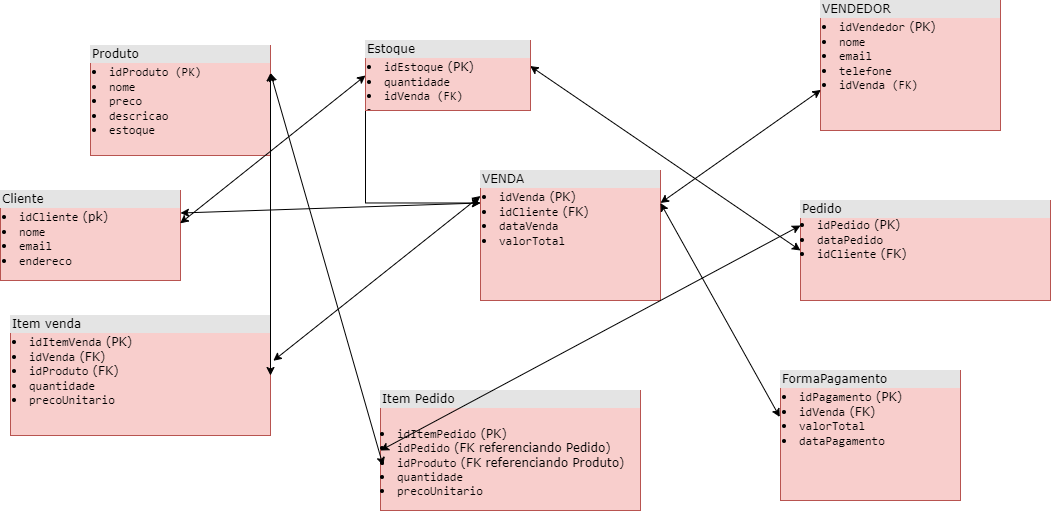

The diagram above was exported from draw.io. Its source (the exported page's mxGraphModel, read from the mxfile embedded in the PNG):
<mxGraphModel dx="1235" dy="614" grid="1" gridSize="10" guides="1" tooltips="1" connect="1" arrows="1" fold="1" page="1" pageScale="1" pageWidth="1100" pageHeight="850" background="none" math="0" shadow="0">
  <root>
    <mxCell id="0" />
    <mxCell id="1" parent="0" />
    <mxCell id="2ed32ef02a7f4228-3" value="&lt;div style=&quot;box-sizing: border-box ; width: 100% ; background: #e4e4e4 ; padding: 2px&quot;&gt;Item Pedido&lt;/div&gt;&lt;table style=&quot;width: 100% ; font-size: 1em&quot; cellpadding=&quot;2&quot; cellspacing=&quot;0&quot;&gt;&lt;tbody&gt;&lt;tr&gt;&lt;td&gt;&lt;/td&gt;&lt;td&gt;&lt;br&gt;&lt;/td&gt;&lt;/tr&gt;&lt;/tbody&gt;&lt;/table&gt;&lt;li&gt;&lt;code&gt;idItemPedido&lt;/code&gt; (PK)&lt;/li&gt;&lt;li&gt;&lt;code&gt;idPedido&lt;/code&gt; (FK referenciando Pedido)&lt;/li&gt;&lt;li&gt;&lt;code&gt;idProduto&lt;/code&gt; (FK referenciando Produto)&lt;/li&gt;&lt;li&gt;&lt;code&gt;quantidade&lt;/code&gt;&lt;/li&gt;&lt;li&gt;&lt;code&gt;precoUnitario&lt;/code&gt;&lt;/li&gt;" style="verticalAlign=top;align=left;overflow=fill;html=1;rounded=0;shadow=0;comic=0;labelBackgroundColor=none;strokeWidth=1;fontFamily=Verdana;fontSize=12;fillColor=#f8cecc;strokeColor=#b85450;" parent="1" vertex="1">
      <mxGeometry x="410" y="420" width="260" height="120" as="geometry" />
    </mxCell>
    <mxCell id="2ed32ef02a7f4228-4" value="&lt;div style=&quot;box-sizing: border-box ; width: 100% ; background: #e4e4e4 ; padding: 2px&quot;&gt;Pedido&lt;/div&gt;&lt;li&gt;&lt;code&gt;idPedido&lt;/code&gt; (PK)&lt;/li&gt;&lt;li&gt;&lt;code&gt;dataPedido&lt;/code&gt;&lt;/li&gt;&lt;li&gt;&lt;code&gt;idCliente&lt;/code&gt; (FK)&lt;/li&gt;&lt;table style=&quot;width: 100% ; font-size: 1em&quot; cellpadding=&quot;2&quot; cellspacing=&quot;0&quot;&gt;&lt;tbody&gt;&lt;/tbody&gt;&lt;/table&gt;" style="verticalAlign=top;align=left;overflow=fill;html=1;rounded=0;shadow=0;comic=0;labelBackgroundColor=none;strokeWidth=1;fontFamily=Verdana;fontSize=12;fillColor=#f8cecc;strokeColor=#b85450;" parent="1" vertex="1">
      <mxGeometry x="830" y="230" width="250" height="100" as="geometry" />
    </mxCell>
    <mxCell id="2ed32ef02a7f4228-5" value="&lt;div style=&quot;box-sizing:border-box;width:100%;background:#e4e4e4;padding:2px;&quot;&gt;Cliente&lt;/div&gt;&lt;table style=&quot;width:100%;font-size:1em;&quot; cellpadding=&quot;2&quot; cellspacing=&quot;0&quot;&gt;&lt;tbody&gt;&lt;tr&gt;&lt;td&gt;&lt;li&gt;&lt;code style=&quot;font-size: 1em; background-color: initial;&quot;&gt;idCliente&lt;/code&gt;&lt;span style=&quot;font-size: 1em; background-color: initial;&quot;&gt; (pk)&lt;/span&gt;&lt;br&gt;&lt;/li&gt;&lt;li&gt;&lt;code&gt;nome&lt;/code&gt;&lt;/li&gt;&lt;li&gt;&lt;code&gt;email&lt;/code&gt;&lt;/li&gt;&lt;li&gt;&lt;code&gt;endereco&lt;/code&gt;&lt;/li&gt;&lt;/td&gt;&lt;td&gt;&lt;br&gt;&lt;/td&gt;&lt;/tr&gt;&lt;/tbody&gt;&lt;/table&gt;" style="verticalAlign=top;align=left;overflow=fill;html=1;rounded=0;shadow=0;comic=0;labelBackgroundColor=none;strokeWidth=1;fontFamily=Verdana;fontSize=12;fillColor=#f8cecc;strokeColor=#b85450;" parent="1" vertex="1">
      <mxGeometry x="30" y="220" width="180" height="90" as="geometry" />
    </mxCell>
    <mxCell id="EPzIbjiXsrofKnW0pQlp-1" value="&lt;div style=&quot;box-sizing:border-box;width:100%;background:#e4e4e4;padding:2px;&quot;&gt;Produto&lt;/div&gt;&lt;table style=&quot;width:100%;font-size:1em;&quot; cellpadding=&quot;2&quot; cellspacing=&quot;0&quot;&gt;&lt;tbody&gt;&lt;tr&gt;&lt;td&gt;&lt;li&gt;&lt;span style=&quot;font-family: monospace; font-size: 1em; background-color: initial;&quot;&gt;idProduto (PK)&lt;/span&gt;&lt;br&gt;&lt;/li&gt;&lt;li&gt;&lt;font face=&quot;monospace&quot;&gt;nome&lt;/font&gt;&lt;/li&gt;&lt;li&gt;&lt;font face=&quot;monospace&quot;&gt;preco&lt;/font&gt;&lt;/li&gt;&lt;li&gt;&lt;font face=&quot;monospace&quot;&gt;descricao&lt;/font&gt;&lt;/li&gt;&lt;li&gt;&lt;font face=&quot;monospace&quot;&gt;estoque&lt;/font&gt;&lt;/li&gt;&lt;/td&gt;&lt;td&gt;&lt;br&gt;&lt;/td&gt;&lt;/tr&gt;&lt;/tbody&gt;&lt;/table&gt;" style="verticalAlign=top;align=left;overflow=fill;html=1;rounded=0;shadow=0;comic=0;labelBackgroundColor=none;strokeWidth=1;fontFamily=Verdana;fontSize=12;fillColor=#f8cecc;strokeColor=#b85450;" vertex="1" parent="1">
      <mxGeometry x="120" y="75" width="180" height="110" as="geometry" />
    </mxCell>
    <mxCell id="EPzIbjiXsrofKnW0pQlp-20" style="edgeStyle=orthogonalEdgeStyle;rounded=0;orthogonalLoop=1;jettySize=auto;html=1;exitX=0.5;exitY=1;exitDx=0;exitDy=0;" edge="1" parent="1" source="EPzIbjiXsrofKnW0pQlp-2">
      <mxGeometry relative="1" as="geometry">
        <mxPoint x="485" y="110" as="targetPoint" />
      </mxGeometry>
    </mxCell>
    <mxCell id="EPzIbjiXsrofKnW0pQlp-21" style="edgeStyle=orthogonalEdgeStyle;rounded=0;orthogonalLoop=1;jettySize=auto;html=1;exitX=0;exitY=1;exitDx=0;exitDy=0;entryX=0;entryY=0.25;entryDx=0;entryDy=0;" edge="1" parent="1" source="EPzIbjiXsrofKnW0pQlp-2" target="EPzIbjiXsrofKnW0pQlp-8">
      <mxGeometry relative="1" as="geometry" />
    </mxCell>
    <mxCell id="EPzIbjiXsrofKnW0pQlp-3" value="&lt;div style=&quot;box-sizing: border-box ; width: 100% ; background: #e4e4e4 ; padding: 2px&quot;&gt;Item venda&lt;/div&gt;&lt;table style=&quot;width: 100% ; font-size: 1em&quot; cellpadding=&quot;2&quot; cellspacing=&quot;0&quot;&gt;&lt;tbody&gt;&lt;tr&gt;&lt;td&gt;&lt;li&gt;&lt;code&gt;idItemVenda&lt;/code&gt; (PK)&lt;/li&gt;&lt;li&gt;&lt;code&gt;idVenda&lt;/code&gt; (FK)&lt;/li&gt;&lt;li&gt;&lt;code&gt;idProduto&lt;/code&gt; (FK)&lt;/li&gt;&lt;li&gt;&lt;code&gt;quantidade&lt;/code&gt;&lt;/li&gt;&lt;li&gt;&lt;code&gt;precoUnitario&lt;/code&gt;&lt;/li&gt;&lt;/td&gt;&lt;td&gt;&lt;br&gt;&lt;/td&gt;&lt;/tr&gt;&lt;/tbody&gt;&lt;/table&gt;" style="verticalAlign=top;align=left;overflow=fill;html=1;rounded=0;shadow=0;comic=0;labelBackgroundColor=none;strokeWidth=1;fontFamily=Verdana;fontSize=12;fillColor=#f8cecc;strokeColor=#b85450;" vertex="1" parent="1">
      <mxGeometry x="40" y="345" width="260" height="120" as="geometry" />
    </mxCell>
    <mxCell id="EPzIbjiXsrofKnW0pQlp-4" value="&lt;div style=&quot;box-sizing: border-box ; width: 100% ; background: #e4e4e4 ; padding: 2px&quot;&gt;FormaPagamento&lt;br&gt;&lt;/div&gt;&lt;table style=&quot;width: 100% ; font-size: 1em&quot; cellpadding=&quot;2&quot; cellspacing=&quot;0&quot;&gt;&lt;tbody&gt;&lt;tr&gt;&lt;td&gt;&lt;li&gt;&lt;code style=&quot;font-size: 1em; background-color: initial;&quot;&gt;idPagamento&lt;/code&gt;&lt;span style=&quot;font-size: 1em; background-color: initial;&quot;&gt; (PK)&lt;/span&gt;&lt;br&gt;&lt;/li&gt;&lt;li&gt;&lt;code&gt;idVenda&lt;/code&gt; (FK)&lt;/li&gt;&lt;li&gt;&lt;code&gt;valorTotal&lt;/code&gt;&lt;/li&gt;&lt;li&gt;&lt;code&gt;dataPagamento&lt;/code&gt;&lt;/li&gt;&lt;/td&gt;&lt;td&gt;&lt;br&gt;&lt;/td&gt;&lt;/tr&gt;&lt;/tbody&gt;&lt;/table&gt;" style="verticalAlign=top;align=left;overflow=fill;html=1;rounded=0;shadow=0;comic=0;labelBackgroundColor=none;strokeWidth=1;fontFamily=Verdana;fontSize=12;fillColor=#f8cecc;strokeColor=#b85450;" vertex="1" parent="1">
      <mxGeometry x="810" y="400" width="180" height="130" as="geometry" />
    </mxCell>
    <mxCell id="EPzIbjiXsrofKnW0pQlp-5" value="&lt;div style=&quot;box-sizing: border-box ; width: 100% ; background: #e4e4e4 ; padding: 2px&quot;&gt;VENDEDOR&lt;br&gt;&lt;/div&gt;&lt;table style=&quot;width: 100% ; font-size: 1em&quot; cellpadding=&quot;2&quot; cellspacing=&quot;0&quot;&gt;&lt;tbody&gt;&lt;tr&gt;&lt;td&gt;&lt;li&gt;&lt;code style=&quot;font-size: 1em; background-color: initial;&quot;&gt;idVendedor&lt;/code&gt;&lt;span style=&quot;font-size: 1em; background-color: initial;&quot;&gt; (PK)&lt;/span&gt;&lt;br&gt;&lt;/li&gt;&lt;li&gt;&lt;code&gt;nome&lt;/code&gt;&lt;/li&gt;&lt;li&gt;&lt;code&gt;email&lt;/code&gt;&lt;/li&gt;&lt;li&gt;&lt;code&gt;telefone&lt;/code&gt;&lt;/li&gt;&lt;li&gt;&lt;font face=&quot;monospace&quot;&gt;idVenda (FK)&lt;/font&gt;&lt;/li&gt;&lt;/td&gt;&lt;td&gt;&lt;br&gt;&lt;/td&gt;&lt;/tr&gt;&lt;/tbody&gt;&lt;/table&gt;" style="verticalAlign=top;align=left;overflow=fill;html=1;rounded=0;shadow=0;comic=0;labelBackgroundColor=none;strokeWidth=1;fontFamily=Verdana;fontSize=12;fillColor=#f8cecc;strokeColor=#b85450;" vertex="1" parent="1">
      <mxGeometry x="850" y="30" width="180" height="130" as="geometry" />
    </mxCell>
    <mxCell id="EPzIbjiXsrofKnW0pQlp-8" value="&lt;div style=&quot;box-sizing: border-box ; width: 100% ; background: #e4e4e4 ; padding: 2px&quot;&gt;VENDA&lt;br&gt;&lt;/div&gt;&lt;table style=&quot;width: 100% ; font-size: 1em&quot; cellpadding=&quot;2&quot; cellspacing=&quot;0&quot;&gt;&lt;tbody&gt;&lt;tr&gt;&lt;td&gt;&lt;li&gt;&lt;code style=&quot;font-size: 1em; background-color: initial;&quot;&gt;idVenda&lt;/code&gt;&lt;span style=&quot;font-size: 1em; background-color: initial;&quot;&gt; (PK)&lt;/span&gt;&lt;br&gt;&lt;/li&gt;&lt;li&gt;&lt;code&gt;idCliente&lt;/code&gt; (FK)&lt;/li&gt;&lt;li&gt;&lt;code&gt;dataVenda&lt;/code&gt;&lt;/li&gt;&lt;li&gt;&lt;code&gt;valorTotal&lt;/code&gt;&lt;/li&gt;&lt;/td&gt;&lt;td&gt;&lt;br&gt;&lt;/td&gt;&lt;/tr&gt;&lt;/tbody&gt;&lt;/table&gt;" style="verticalAlign=top;align=left;overflow=fill;html=1;rounded=0;shadow=0;comic=0;labelBackgroundColor=none;strokeWidth=1;fontFamily=Verdana;fontSize=12;fillColor=#f8cecc;strokeColor=#b85450;" vertex="1" parent="1">
      <mxGeometry x="510" y="200" width="180" height="130" as="geometry" />
    </mxCell>
    <mxCell id="EPzIbjiXsrofKnW0pQlp-9" value="" style="endArrow=classic;startArrow=classic;html=1;rounded=0;entryX=1;entryY=0.25;entryDx=0;entryDy=0;exitX=0.002;exitY=0.688;exitDx=0;exitDy=0;exitPerimeter=0;" edge="1" parent="1" source="EPzIbjiXsrofKnW0pQlp-5" target="EPzIbjiXsrofKnW0pQlp-8">
      <mxGeometry width="50" height="50" relative="1" as="geometry">
        <mxPoint x="430" y="290" as="sourcePoint" />
        <mxPoint x="480" y="240" as="targetPoint" />
      </mxGeometry>
    </mxCell>
    <mxCell id="EPzIbjiXsrofKnW0pQlp-10" value="" style="endArrow=classic;startArrow=classic;html=1;rounded=0;entryX=0;entryY=0.5;entryDx=0;entryDy=0;exitX=0.998;exitY=0.365;exitDx=0;exitDy=0;exitPerimeter=0;" edge="1" parent="1" source="EPzIbjiXsrofKnW0pQlp-2" target="2ed32ef02a7f4228-4">
      <mxGeometry width="50" height="50" relative="1" as="geometry">
        <mxPoint x="430" y="290" as="sourcePoint" />
        <mxPoint x="480" y="240" as="targetPoint" />
      </mxGeometry>
    </mxCell>
    <mxCell id="EPzIbjiXsrofKnW0pQlp-11" value="" style="endArrow=classic;startArrow=classic;html=1;rounded=0;exitX=1.011;exitY=0.377;exitDx=0;exitDy=0;exitPerimeter=0;entryX=0;entryY=0.196;entryDx=0;entryDy=0;entryPerimeter=0;" edge="1" parent="1" source="EPzIbjiXsrofKnW0pQlp-3" target="EPzIbjiXsrofKnW0pQlp-8">
      <mxGeometry width="50" height="50" relative="1" as="geometry">
        <mxPoint x="430" y="290" as="sourcePoint" />
        <mxPoint x="480" y="240" as="targetPoint" />
      </mxGeometry>
    </mxCell>
    <mxCell id="EPzIbjiXsrofKnW0pQlp-12" value="" style="endArrow=classic;startArrow=classic;html=1;rounded=0;exitX=1;exitY=0.5;exitDx=0;exitDy=0;entryX=1;entryY=0.25;entryDx=0;entryDy=0;" edge="1" parent="1" source="EPzIbjiXsrofKnW0pQlp-3" target="EPzIbjiXsrofKnW0pQlp-1">
      <mxGeometry width="50" height="50" relative="1" as="geometry">
        <mxPoint x="430" y="290" as="sourcePoint" />
        <mxPoint x="480" y="240" as="targetPoint" />
      </mxGeometry>
    </mxCell>
    <mxCell id="EPzIbjiXsrofKnW0pQlp-14" value="" style="endArrow=classic;startArrow=classic;html=1;rounded=0;exitX=0;exitY=0.5;exitDx=0;exitDy=0;entryX=0;entryY=0.25;entryDx=0;entryDy=0;" edge="1" parent="1" source="2ed32ef02a7f4228-3" target="2ed32ef02a7f4228-4">
      <mxGeometry width="50" height="50" relative="1" as="geometry">
        <mxPoint x="430" y="410" as="sourcePoint" />
        <mxPoint x="480" y="360" as="targetPoint" />
      </mxGeometry>
    </mxCell>
    <mxCell id="EPzIbjiXsrofKnW0pQlp-15" value="" style="endArrow=classic;startArrow=classic;html=1;rounded=0;exitX=0.01;exitY=0.626;exitDx=0;exitDy=0;exitPerimeter=0;entryX=1;entryY=0.25;entryDx=0;entryDy=0;" edge="1" parent="1" source="2ed32ef02a7f4228-3" target="EPzIbjiXsrofKnW0pQlp-1">
      <mxGeometry width="50" height="50" relative="1" as="geometry">
        <mxPoint x="430" y="290" as="sourcePoint" />
        <mxPoint x="480" y="240" as="targetPoint" />
      </mxGeometry>
    </mxCell>
    <mxCell id="EPzIbjiXsrofKnW0pQlp-16" value="" style="endArrow=classic;startArrow=classic;html=1;rounded=0;entryX=0;entryY=0.25;entryDx=0;entryDy=0;exitX=1;exitY=0.25;exitDx=0;exitDy=0;" edge="1" parent="1" source="2ed32ef02a7f4228-5" target="EPzIbjiXsrofKnW0pQlp-8">
      <mxGeometry width="50" height="50" relative="1" as="geometry">
        <mxPoint x="430" y="290" as="sourcePoint" />
        <mxPoint x="480" y="240" as="targetPoint" />
      </mxGeometry>
    </mxCell>
    <mxCell id="EPzIbjiXsrofKnW0pQlp-17" value="" style="endArrow=classic;startArrow=classic;html=1;rounded=0;entryX=-0.004;entryY=0.358;entryDx=0;entryDy=0;entryPerimeter=0;exitX=1;exitY=0.25;exitDx=0;exitDy=0;" edge="1" parent="1" source="EPzIbjiXsrofKnW0pQlp-8" target="EPzIbjiXsrofKnW0pQlp-4">
      <mxGeometry width="50" height="50" relative="1" as="geometry">
        <mxPoint x="430" y="290" as="sourcePoint" />
        <mxPoint x="660" y="440" as="targetPoint" />
      </mxGeometry>
    </mxCell>
    <mxCell id="EPzIbjiXsrofKnW0pQlp-22" value="" style="endArrow=classic;startArrow=classic;html=1;rounded=0;entryX=0;entryY=0.5;entryDx=0;entryDy=0;exitX=0.998;exitY=0.365;exitDx=0;exitDy=0;exitPerimeter=0;" edge="1" parent="1" source="2ed32ef02a7f4228-5" target="EPzIbjiXsrofKnW0pQlp-2">
      <mxGeometry width="50" height="50" relative="1" as="geometry">
        <mxPoint x="210" y="253" as="sourcePoint" />
        <mxPoint x="660" y="65" as="targetPoint" />
      </mxGeometry>
    </mxCell>
    <mxCell id="EPzIbjiXsrofKnW0pQlp-2" value="&lt;div style=&quot;box-sizing: border-box ; width: 100% ; background: #e4e4e4 ; padding: 2px&quot;&gt;Estoque&lt;br&gt;&lt;/div&gt;&lt;table style=&quot;width: 100% ; font-size: 1em&quot; cellpadding=&quot;2&quot; cellspacing=&quot;0&quot;&gt;&lt;tbody&gt;&lt;tr&gt;&lt;td&gt;&lt;li&gt;&lt;code style=&quot;font-size: 1em; background-color: initial;&quot;&gt;idEstoque&lt;/code&gt;&lt;span style=&quot;font-size: 1em; background-color: initial;&quot;&gt;&amp;nbsp;(PK)&lt;/span&gt;&lt;br&gt;&lt;/li&gt;&lt;li&gt;&lt;code&gt;quantidade&lt;/code&gt;&lt;/li&gt;&lt;li&gt;&lt;code&gt;idVenda (FK)&lt;/code&gt;&lt;/li&gt;&lt;li&gt;&lt;code&gt;&lt;br&gt;&lt;/code&gt;&lt;/li&gt;&lt;/td&gt;&lt;td&gt;&lt;br&gt;&lt;/td&gt;&lt;/tr&gt;&lt;/tbody&gt;&lt;/table&gt;" style="verticalAlign=top;align=left;overflow=fill;html=1;rounded=0;shadow=0;comic=0;labelBackgroundColor=none;strokeWidth=1;fontFamily=Verdana;fontSize=12;fillColor=#f8cecc;strokeColor=#b85450;" vertex="1" parent="1">
      <mxGeometry x="395" y="70" width="165" height="70" as="geometry" />
    </mxCell>
  </root>
</mxGraphModel>